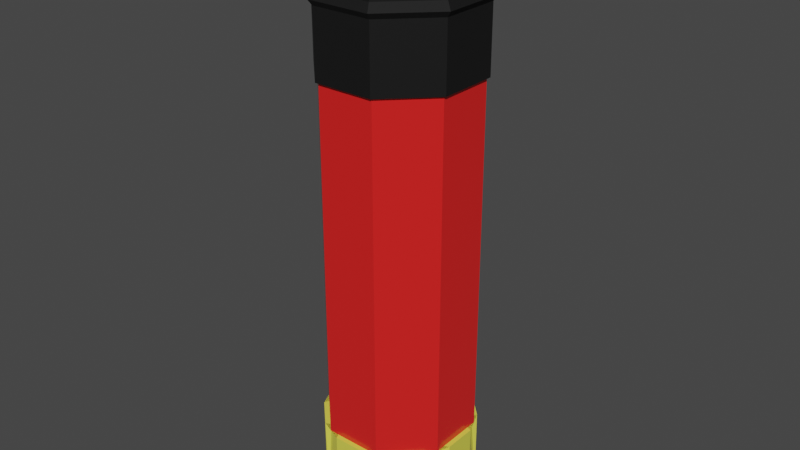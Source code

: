 # Source: Glue_Stick.blend  (saved by Blender 2.82.7; exported with 4.5.12 LTS)
import bpy
from mathutils import Matrix  # noqa: F401  (used for matrix-valued properties, if any)

bpy.ops.wm.read_factory_settings(use_empty=True)
scene = bpy.context.scene
scene.name = 'Scene'

# ---- collections
col_collection = bpy.data.collections.new('Collection'); scene.collection.children.link(col_collection)

# ---- materials (node trees are filled in below, after node groups)
mat_material = bpy.data.materials.new('Material')
mat_material.alpha_threshold = 0.0
mat_material.use_transparent_shadow = False
mat_material.line_color = (0.0, 0.0, 0.0, 1.0)
mat_material_001 = bpy.data.materials.new('Material.001')
mat_material_001.use_transparent_shadow = False
mat_material_002 = bpy.data.materials.new('Material.002')
mat_material_002.use_transparent_shadow = False

# ---- material node trees
mat_material.use_nodes = True; mat_material.node_tree.nodes.clear()
_N = mat_material.node_tree.nodes; _L = mat_material.node_tree.links
n0 = _N.new('ShaderNodeOutputMaterial'); n0.name = 'Material Output'; n0.location = (300, 300)
n1 = _N.new('ShaderNodeBsdfPrincipled'); n1.name = 'Principled BSDF'; n1.location = (10, 300)
n1.distribution = 'GGX'
n1.subsurface_method = 'BURLEY'
n1.inputs[0].default_value = (0.8, 0.763, 0.08864, 1.0)
n1.inputs[2].default_value = 0.1743
n1.inputs[3].default_value = 1.45
n1.inputs[27].default_value = (0.0, 0.0, 0.0, 1.0)
n1.inputs[28].default_value = 1.0
_L.new(n1.outputs[0], n0.inputs[0])
n0.is_active_output = True
mat_material_001.use_nodes = True; mat_material_001.node_tree.nodes.clear()
_N = mat_material_001.node_tree.nodes; _L = mat_material_001.node_tree.links
n0 = _N.new('ShaderNodeOutputMaterial'); n0.name = 'Material Output'; n0.location = (300, 300)
n1 = _N.new('ShaderNodeBsdfPrincipled'); n1.name = 'Principled BSDF'; n1.location = (10, 300)
n1.distribution = 'GGX'
n1.subsurface_method = 'BURLEY'
n1.inputs[0].default_value = (0.8, 0.01758, 0.01651, 1.0)
n1.inputs[2].default_value = 0.1972
n1.inputs[3].default_value = 1.45
n1.inputs[27].default_value = (0.0, 0.0, 0.0, 1.0)
n1.inputs[28].default_value = 1.0
_L.new(n1.outputs[0], n0.inputs[0])
n0.is_active_output = True
mat_material_002.use_nodes = True; mat_material_002.node_tree.nodes.clear()
_N = mat_material_002.node_tree.nodes; _L = mat_material_002.node_tree.links
n0 = _N.new('ShaderNodeOutputMaterial'); n0.name = 'Material Output'; n0.location = (300, 300)
n1 = _N.new('ShaderNodeBsdfPrincipled'); n1.name = 'Principled BSDF'; n1.location = (10, 300)
n1.distribution = 'GGX'
n1.subsurface_method = 'BURLEY'
n1.inputs[0].default_value = (0.0, 0.0, 0.0, 1.0)
n1.inputs[2].default_value = 0.8119
n1.inputs[3].default_value = 1.45
n1.inputs[27].default_value = (0.0, 0.0, 0.0, 1.0)
n1.inputs[28].default_value = 1.0
_L.new(n1.outputs[0], n0.inputs[0])
n0.is_active_output = True

# ---- world
world_world = bpy.data.worlds.new('World'); scene.world = world_world
world_world.use_nodes = True; world_world.node_tree.nodes.clear()
_N = world_world.node_tree.nodes; _L = world_world.node_tree.links
n0 = _N.new('ShaderNodeOutputWorld'); n0.name = 'World Output'; n0.location = (300, 300)
n1 = _N.new('ShaderNodeBackground'); n1.name = 'Background'; n1.location = (10, 300)
n1.inputs[0].default_value = (0.05088, 0.05088, 0.05088, 1.0)
_L.new(n1.outputs[0], n0.inputs[0])
n0.is_active_output = True
world_world.color = (0.05088, 0.05088, 0.05088)
world_world.use_sun_shadow = False
world_world.sun_shadow_jitter_overblur = 0.0

# ---- meshes
me_cube = bpy.data.meshes.new('Cube')
me_cube.from_pydata([(1.041, 2.399, -0.4299), (0.4299, 2.399, -1.041), (0.4299, 2.399, 1.041), (1.041, 2.399, 0.4299), (-0.4299, 2.399, -1.041), (-1.041, 2.399, -0.4299), (-1.041, 2.399, 0.4299), (-0.4299, 2.399, 1.041), (0.4132, -2.671, -1.0), (-0.4132, -2.671, 1.0), (0.4132, -2.671, 1.0), (-0.4132, -2.671, -1.0), (-1.0, -2.671, -0.4132), (0.5025, -2.671, -0.8915), (0.238, -2.671, -1.069), (0.3888, -2.671, -0.9411), (0.9866, -2.671, -0.273), (0.9249, -2.671, -0.5855), (0.9411, -2.671, -0.3888), (0.8915, -2.671, 0.5025), (1.069, -2.671, 0.238), (0.9411, -2.671, 0.3888), (0.273, -2.671, 0.9866), (0.5855, -2.671, 0.9249), (0.3888, -2.671, 0.9411), (-0.8915, -2.671, -0.5025), (-1.069, -2.671, -0.238), (-0.9411, -2.671, -0.3888), (-0.273, -2.671, -0.9866), (-0.5855, -2.671, -0.9249), (-0.3888, -2.671, -0.9411), (-0.5025, -2.671, 0.8915), (-0.238, -2.671, 1.069), (-0.3888, -2.671, 0.9411), (-0.9866, -2.671, 0.273), (-0.9249, -2.671, 0.5855), (-0.9411, -2.671, 0.3888), (0.9494, -3.852, -0.5265), (1.044, -3.852, -0.297), (0.297, -3.852, -1.044), (0.5265, -3.852, -0.9494), (-0.9494, -3.852, 0.5265), (-1.044, -3.852, 0.297), (-0.297, -3.852, 1.044), (-0.5265, -3.852, 0.9494), (0.5265, -3.852, 0.9494), (0.297, -3.852, 1.044), (1.044, -3.852, 0.297), (0.9494, -3.852, 0.5265), (-0.5265, -3.852, -0.9494), (-0.297, -3.852, -1.044), (-1.044, -3.852, -0.297), (-0.9494, -3.852, -0.5265), (0.5855, -2.671, -0.9249), (0.273, -2.671, -0.9866), (1.0, -2.671, -0.4132), (1.069, -2.671, -0.238), (0.8915, -2.671, -0.5025), (1.0, -2.671, 0.4132), (0.9249, -2.671, 0.5855), (0.9866, -2.671, 0.273), (0.238, -2.671, 1.069), (0.5025, -2.671, 0.8915), (-0.9249, -2.671, -0.5855), (-0.9866, -2.671, -0.273), (-0.238, -2.671, -1.069), (-0.5025, -2.671, -0.8915), (-0.5855, -2.671, 0.9249), (-0.273, -2.671, 0.9866), (-1.0, -2.671, 0.4132), (-1.069, -2.671, 0.238), (-0.8915, -2.671, 0.5025), (0.5855, -3.916, -0.9249), (0.238, -3.916, -1.069), (-0.238, -3.916, -1.069), (-0.5855, -3.916, -0.9249), (0.238, -3.916, 1.069), (0.5855, -3.916, 0.9249), (0.9249, -3.916, 0.5855), (1.069, -3.916, 0.238), (1.069, -3.916, -0.238), (0.9249, -3.916, -0.5855), (-0.5855, -3.916, 0.9249), (-0.238, -3.916, 1.069), (-0.9249, -3.916, -0.5855), (-1.069, -3.916, -0.238), (-1.069, -3.916, 0.238), (-0.9249, -3.916, 0.5855), (0.4132, 2.399, -1.0), (1.0, 2.399, -0.4132), (-0.4132, 2.399, 1.0), (-1.0, 2.399, 0.4132), (1.0, 2.399, 0.4132), (0.4132, 2.399, 1.0), (-1.0, 2.399, -0.4132), (-0.4132, 2.399, -1.0), (0.4299, 3.326, -1.041), (1.041, 3.326, -0.4299), (-0.4299, 3.326, 1.041), (-1.041, 3.326, 0.4299), (1.041, 3.326, 0.4299), (0.4299, 3.326, 1.041), (-1.041, 3.326, -0.4299), (-0.4299, 3.326, -1.041), (0.4299, 3.52, -1.041), (1.041, 3.52, -0.4299), (-0.4299, 3.52, 1.041), (-1.041, 3.52, 0.4299), (1.041, 3.52, 0.4299), (0.4299, 3.52, 1.041), (-1.041, 3.52, -0.4299), (-0.4299, 3.52, -1.041), (0.4299, 3.919, -1.041), (1.041, 3.919, -0.4299), (-0.4299, 3.919, 1.041), (-1.041, 3.919, 0.4299), (1.041, 3.919, 0.4299), (0.4299, 3.919, 1.041), (-1.041, 3.919, -0.4299), (-0.4299, 3.919, -1.041), (0.4299, 4.124, -1.041), (1.041, 4.124, -0.4299), (-0.4299, 4.124, 1.041), (-1.041, 4.124, 0.4299), (1.041, 4.124, 0.4299), (0.4299, 4.124, 1.041), (-1.041, 4.124, -0.4299), (-0.4299, 4.124, -1.041), (0.4299, 4.431, -1.041), (1.041, 4.431, -0.4299), (-0.4299, 4.431, 1.041), (-1.041, 4.431, 0.4299), (1.041, 4.431, 0.4299), (0.4299, 4.431, 1.041), (-1.041, 4.431, -0.4299), (-0.4299, 4.431, -1.041), (0.4542, 3.406, -1.099), (1.099, 3.406, -0.4542), (0.4542, 3.406, 1.099), (-0.4542, 3.406, 1.099), (1.099, 3.406, 0.4542), (-1.099, 3.406, -0.4542), (-0.4542, 3.406, -1.099), (-1.099, 3.406, 0.4542), (-0.4542, 4.038, 1.099), (-1.099, 4.038, 0.4542), (-1.099, 4.038, -0.4542), (-0.4542, 4.038, -1.099), (0.4542, 4.038, -1.099), (1.099, 4.038, 0.4542), (0.4542, 4.038, 1.099), (1.099, 4.038, -0.4542)], [], [(56, 20, 79, 80), (69, 91, 94, 12), (10, 93, 90, 9), (3, 0, 97, 100), (55, 89, 92, 58), (89, 55, 8, 88), (9, 90, 91, 69), (93, 10, 58, 92), (95, 11, 12, 94), (11, 95, 88, 8), (65, 14, 73, 74), (85, 84, 75, 74, 73, 72, 81, 80, 79, 78, 77, 76, 83, 82, 87, 86), (61, 32, 83, 76), (70, 26, 85, 86), (55, 17, 53, 8), (59, 23, 77, 78), (11, 29, 63, 12), (63, 29, 75, 84), (10, 23, 59, 58), (8, 14, 65, 11), (9, 32, 61, 10), (58, 20, 56, 55), (12, 26, 70, 69), (69, 35, 67, 9), (67, 35, 87, 82), (13, 54, 15), (16, 57, 18), (19, 60, 21), (22, 62, 24), (25, 64, 27), (28, 66, 30), (31, 68, 33), (34, 71, 36), (13, 40, 39, 54), (49, 66, 28, 50), (22, 46, 45, 62), (47, 60, 19, 48), (16, 38, 37, 57), (31, 44, 43, 68), (51, 64, 25, 52), (34, 42, 41, 71), (53, 17, 81, 72), (13, 15, 8, 53), (15, 54, 14, 8), (16, 18, 55, 56), (18, 57, 17, 55), (19, 21, 58, 59), (21, 60, 20, 58), (22, 24, 10, 61), (24, 62, 23, 10), (25, 27, 12, 63), (27, 64, 26, 12), (28, 30, 11, 65), (30, 66, 29, 11), (31, 33, 9, 67), (33, 68, 32, 9), (34, 36, 69, 70), (36, 71, 35, 69), (40, 13, 53, 72), (39, 40, 72, 73), (54, 39, 73, 14), (49, 50, 74, 75), (66, 49, 75, 29), (50, 28, 65, 74), (46, 22, 61, 76), (45, 46, 76, 77), (62, 45, 77, 23), (47, 48, 78, 79), (60, 47, 79, 20), (48, 19, 59, 78), (38, 16, 56, 80), (37, 38, 80, 81), (57, 37, 81, 17), (44, 31, 67, 82), (43, 44, 82, 83), (68, 43, 83, 32), (51, 52, 84, 85), (64, 51, 85, 26), (52, 25, 63, 84), (42, 34, 70, 86), (41, 42, 86, 87), (71, 41, 87, 35), (1, 0, 89, 88), (7, 6, 91, 90), (3, 2, 93, 92), (5, 4, 95, 94), (4, 1, 88, 95), (0, 3, 92, 89), (6, 5, 94, 91), (2, 7, 90, 93), (137, 136, 104, 105), (4, 5, 102, 103), (6, 7, 98, 99), (5, 6, 99, 102), (1, 4, 103, 96), (2, 3, 100, 101), (0, 1, 96, 97), (7, 2, 101, 98), (110, 107, 115, 118), (139, 138, 109, 106), (140, 137, 105, 108), (142, 141, 110, 111), (143, 139, 106, 107), (141, 143, 107, 110), (136, 142, 111, 104), (138, 140, 108, 109), (145, 144, 122, 123), (104, 111, 119, 112), (109, 108, 116, 117), (105, 104, 112, 113), (106, 109, 117, 114), (108, 105, 113, 116), (111, 110, 118, 119), (107, 106, 114, 115), (122, 125, 133, 130), (146, 145, 123, 126), (148, 147, 127, 120), (150, 149, 124, 125), (151, 148, 120, 121), (144, 150, 125, 122), (149, 151, 121, 124), (147, 146, 126, 127), (129, 128, 135, 134, 131, 130, 133, 132), (124, 121, 129, 132), (127, 126, 134, 135), (123, 122, 130, 131), (126, 123, 131, 134), (120, 127, 135, 128), (125, 124, 132, 133), (121, 120, 128, 129), (101, 100, 140, 138), (96, 103, 142, 136), (102, 99, 143, 141), (99, 98, 139, 143), (103, 102, 141, 142), (100, 97, 137, 140), (98, 101, 138, 139), (97, 96, 136, 137), (119, 118, 146, 147), (116, 113, 151, 149), (114, 117, 150, 144), (113, 112, 148, 151), (117, 116, 149, 150), (112, 119, 147, 148), (118, 115, 145, 146), (115, 114, 144, 145)])
me_cube.polygons.foreach_set('material_index', [0, 1, 1, 2, 1, 1, 1, 1, 1, 1, 0, 0, 0, 0, 0, 0, 0, 0, 0, 0, 0, 0, 0, 0, 0, 0, 0, 0, 0, 0, 0, 0, 0, 0, 0, 0, 0, 0, 0, 0, 0, 0, 0, 0, 0, 0, 0, 0, 0, 0, 0, 0, 0, 0, 0, 0, 0, 0, 0, 0, 0, 0, 0, 0, 0, 0, 0, 0, 0, 0, 0, 0, 0, 0, 0, 0, 0, 0, 0, 0, 0, 0, 0, 0, 0, 0, 0, 0, 0, 0, 2, 2, 2, 2, 2, 2, 2, 2, 2, 2, 2, 2, 2, 2, 2, 2, 2, 2, 2, 2, 2, 2, 2, 2, 2, 2, 2, 2, 2, 2, 2, 2, 2, 2, 2, 2, 2, 2, 2, 2, 2, 2, 2, 2, 2, 2, 2, 2, 2, 2, 2, 2, 2, 2, 2, 2])
_uv = me_cube.uv_layers.new(name='UVMap')
_uv.uv.foreach_set('vector', [0.3606, 0.6004, 0.3606, 0.6496, 0.3606, 0.6496, 0.3606, 0.6004, 0.375, 0.07335, 0.625, 0.07335, 0.625, 0.1767, 0.375, 0.1767, 0.375, 0.8233, 0.625, 0.8233, 0.625, 0.9267, 0.375, 0.9267, 0.6325, 0.6736, 0.6325, 0.5764, 0.6325, 0.5764, 0.6325, 0.6736, 0.375, 0.5733, 0.625, 0.5733, 0.625, 0.6767, 0.375, 0.6767, 0.625, 0.5733, 0.375, 0.5733, 0.375, 0.4267, 0.625, 0.4267, 0.375, 0.9267, 0.625, 0.9267, 0.625, 1.0, 0.375, 1.0, 0.625, 0.8233, 0.375, 0.8233, 0.375, 0.6767, 0.625, 0.6767, 0.625, 0.3233, 0.375, 0.3233, 0.375, 0.1767, 0.625, 0.1767, 0.375, 0.3233, 0.625, 0.3233, 0.625, 0.4267, 0.375, 0.4267, 0.2254, 0.5144, 0.2746, 0.5144, 0.2746, 0.5144, 0.2254, 0.5144, 0.1394, 0.6004, 0.1543, 0.5644, 0.1894, 0.5293, 0.2254, 0.5144, 0.2746, 0.5144, 0.3106, 0.5293, 0.3457, 0.5644, 0.3606, 0.6004, 0.3606, 0.6496, 0.3457, 0.6856, 0.3106, 0.7207, 0.2746, 0.7356, 0.2254, 0.7356, 0.1894, 0.7207, 0.1543, 0.6856, 0.1394, 0.6496, 0.2746, 0.7356, 0.2254, 0.7356, 0.2254, 0.7356, 0.2746, 0.7356, 0.1394, 0.6496, 0.1394, 0.6004, 0.1394, 0.6004, 0.1394, 0.6496, 0.375, 0.5734, 0.3457, 0.5644, 0.3106, 0.5293, 0.3017, 0.5, 0.3457, 0.6856, 0.3106, 0.7207, 0.3106, 0.7207, 0.3457, 0.6856, 0.1984, 0.5, 0.1894, 0.5293, 0.1543, 0.5644, 0.125, 0.5733, 0.1543, 0.5644, 0.1894, 0.5293, 0.1894, 0.5293, 0.1543, 0.5644, 0.3016, 0.75, 0.3106, 0.7207, 0.3457, 0.6856, 0.375, 0.6767, 0.3016, 0.5, 0.2746, 0.5144, 0.2254, 0.5144, 0.1983, 0.5, 0.1984, 0.75, 0.2254, 0.7356, 0.2746, 0.7356, 0.3017, 0.75, 0.375, 0.6766, 0.3606, 0.6496, 0.3606, 0.6004, 0.375, 0.5733, 0.125, 0.5734, 0.1394, 0.6004, 0.1394, 0.6496, 0.125, 0.6767, 0.125, 0.6766, 0.1543, 0.6856, 0.1894, 0.7207, 0.1983, 0.75, 0.1894, 0.7207, 0.1543, 0.6856, 0.1543, 0.6856, 0.1894, 0.7207, 0.3045, 0.5267, 0.2218, 0.8064, 0.2327, 0.8038, 0.3581, 0.5943, 0.1019, 0.7329, 0.1114, 0.7388, 0.3483, 0.6795, 0.06864, 0.5968, 0.07117, 0.6077, 0.2807, 0.7331, 0.1421, 0.4769, 0.1362, 0.4864, 0.1517, 0.5705, 0.4314, 0.6532, 0.4288, 0.6423, 0.2193, 0.5169, 0.3579, 0.7731, 0.3638, 0.7636, 0.1955, 0.7233, 0.2782, 0.4436, 0.2673, 0.4462, 0.1419, 0.6557, 0.3981, 0.5171, 0.3886, 0.5112, 0.3045, 0.5267, 0.3045, 0.5267, 0.2807, 0.5169, 0.2807, 0.5169, 0.1955, 0.5267, 0.1955, 0.5267, 0.2193, 0.5169, 0.2193, 0.5169, 0.2807, 0.7331, 0.2807, 0.7331, 0.3045, 0.7233, 0.3045, 0.7233, 0.3581, 0.6557, 0.3581, 0.6557, 0.3483, 0.6795, 0.3483, 0.6795, 0.3581, 0.5943, 0.3581, 0.5943, 0.3483, 0.5705, 0.3483, 0.5705, 0.1955, 0.7233, 0.1955, 0.7233, 0.2193, 0.7331, 0.2193, 0.7331, 0.1419, 0.5943, 0.1419, 0.5943, 0.1517, 0.5705, 0.1517, 0.5705, 0.1419, 0.6557, 0.1419, 0.6557, 0.1517, 0.6795, 0.1517, 0.6795, 0.3106, 0.5293, 0.3457, 0.5644, 0.3457, 0.5644, 0.3106, 0.5293, 0.3045, 0.5267, 0.2327, 0.8038, 0.3016, 0.5, 0.3106, 0.5293, 0.2327, 0.8038, 0.2218, 0.8064, 0.2852, 0.5038, 0.3016, 0.5, 0.3581, 0.5943, 0.1114, 0.7388, 0.375, 0.5734, 0.3606, 0.6004, 0.1114, 0.7388, 0.1019, 0.7329, 0.3606, 0.5644, 0.375, 0.5734, 0.3483, 0.6795, 0.07117, 0.6077, 0.375, 0.6766, 0.3457, 0.6856, 0.07117, 0.6077, 0.06864, 0.5968, 0.3712, 0.6602, 0.375, 0.6766, 0.2807, 0.7331, 0.1362, 0.4864, 0.3016, 0.75, 0.2746, 0.7356, 0.1362, 0.4864, 0.1421, 0.4769, 0.3106, 0.7356, 0.3016, 0.75, 0.1517, 0.5705, 0.4288, 0.6423, 0.125, 0.5734, 0.1543, 0.5644, 0.4288, 0.6423, 0.4314, 0.6532, 0.1288, 0.5898, 0.125, 0.5734, 0.2193, 0.5169, 0.3638, 0.7636, 0.1984, 0.5, 0.2254, 0.5144, 0.3638, 0.7636, 0.3579, 0.7731, 0.1894, 0.5144, 0.1984, 0.5, 0.1955, 0.7233, 0.2673, 0.4462, 0.1984, 0.75, 0.1894, 0.7207, 0.2673, 0.4462, 0.2782, 0.4436, 0.2148, 0.7462, 0.1984, 0.75, 0.1419, 0.6557, 0.3886, 0.5112, 0.125, 0.6766, 0.1394, 0.6496, 0.3886, 0.5112, 0.3981, 0.5171, 0.1394, 0.6856, 0.125, 0.6766, 0.3045, 0.5267, 0.3045, 0.5267, 0.3106, 0.5293, 0.3106, 0.5293, 0.2807, 0.5169, 0.3045, 0.5267, 0.3106, 0.5293, 0.2746, 0.5144, 0.2807, 0.5169, 0.2807, 0.5169, 0.2746, 0.5144, 0.2746, 0.5144, 0.1955, 0.5267, 0.2193, 0.5169, 0.2254, 0.5144, 0.1894, 0.5293, 0.1955, 0.5267, 0.1955, 0.5267, 0.1894, 0.5293, 0.1894, 0.5293, 0.2193, 0.5169, 0.2193, 0.5169, 0.2254, 0.5144, 0.2254, 0.5144, 0.2807, 0.7331, 0.2807, 0.7331, 0.2746, 0.7356, 0.2746, 0.7356, 0.3045, 0.7233, 0.2807, 0.7331, 0.2746, 0.7356, 0.3106, 0.7207, 0.3045, 0.7233, 0.3045, 0.7233, 0.3106, 0.7207, 0.3106, 0.7207, 0.3581, 0.6557, 0.3483, 0.6795, 0.3457, 0.6856, 0.3606, 0.6496, 0.3581, 0.6557, 0.3581, 0.6557, 0.3606, 0.6496, 0.3606, 0.6496, 0.3483, 0.6795, 0.3483, 0.6795, 0.3457, 0.6856, 0.3457, 0.6856, 0.3581, 0.5943, 0.3581, 0.5943, 0.3606, 0.6004, 0.3606, 0.6004, 0.3483, 0.5705, 0.3581, 0.5943, 0.3606, 0.6004, 0.3457, 0.5644, 0.3483, 0.5705, 0.3483, 0.5705, 0.3457, 0.5644, 0.3457, 0.5644, 0.1955, 0.7233, 0.1955, 0.7233, 0.1894, 0.7207, 0.1894, 0.7207, 0.2193, 0.7331, 0.1955, 0.7233, 0.1894, 0.7207, 0.2254, 0.7356, 0.2193, 0.7331, 0.2193, 0.7331, 0.2254, 0.7356, 0.2254, 0.7356, 0.1419, 0.5943, 0.1517, 0.5705, 0.1543, 0.5644, 0.1394, 0.6004, 0.1419, 0.5943, 0.1419, 0.5943, 0.1394, 0.6004, 0.1394, 0.6004, 0.1517, 0.5705, 0.1517, 0.5705, 0.1543, 0.5644, 0.1543, 0.5644, 0.1419, 0.6557, 0.1419, 0.6557, 0.1394, 0.6496, 0.1394, 0.6496, 0.1517, 0.6795, 0.1419, 0.6557, 0.1394, 0.6496, 0.1543, 0.6856, 0.1517, 0.6795, 0.1517, 0.6795, 0.1543, 0.6856, 0.1543, 0.6856, 0.7014, 0.5075, 0.6325, 0.5764, 0.625, 0.5733, 0.6983, 0.5, 0.7986, 0.7425, 0.8675, 0.6736, 0.875, 0.6767, 0.8017, 0.75, 0.6325, 0.6736, 0.7014, 0.7425, 0.6983, 0.75, 0.625, 0.6767, 0.8675, 0.5764, 0.7986, 0.5075, 0.8017, 0.5, 0.875, 0.5733, 0.7986, 0.5075, 0.7014, 0.5075, 0.6983, 0.5, 0.8017, 0.5, 0.6325, 0.5764, 0.6325, 0.6736, 0.625, 0.6767, 0.625, 0.5733, 0.8675, 0.6736, 0.8675, 0.5764, 0.875, 0.5733, 0.875, 0.6767, 0.7014, 0.7425, 0.7986, 0.7425, 0.8017, 0.75, 0.6983, 0.75, 0.6325, 0.5764, 0.7014, 0.5075, 0.7014, 0.5075, 0.6325, 0.5764, 0.7986, 0.5075, 0.8675, 0.5764, 0.8675, 0.5764, 0.7986, 0.5075, 0.8675, 0.6736, 0.7986, 0.7425, 0.7986, 0.7425, 0.8675, 0.6736, 0.8675, 0.5764, 0.8675, 0.6736, 0.8675, 0.6736, 0.8675, 0.5764, 0.7014, 0.5075, 0.7986, 0.5075, 0.7986, 0.5075, 0.7014, 0.5075, 0.7014, 0.7425, 0.6325, 0.6736, 0.6325, 0.6736, 0.7014, 0.7425, 0.6325, 0.5764, 0.7014, 0.5075, 0.7014, 0.5075, 0.6325, 0.5764, 0.7986, 0.7425, 0.7014, 0.7425, 0.7014, 0.7425, 0.7986, 0.7425, 0.8675, 0.5764, 0.8675, 0.6736, 0.8675, 0.6736, 0.8675, 0.5764, 0.7986, 0.7425, 0.7014, 0.7425, 0.7014, 0.7425, 0.7986, 0.7425, 0.6325, 0.6736, 0.6325, 0.5764, 0.6325, 0.5764, 0.6325, 0.6736, 0.7986, 0.5075, 0.8675, 0.5764, 0.8675, 0.5764, 0.7986, 0.5075, 0.8675, 0.6736, 0.7986, 0.7425, 0.7986, 0.7425, 0.8675, 0.6736, 0.8675, 0.5764, 0.8675, 0.6736, 0.8675, 0.6736, 0.8675, 0.5764, 0.7014, 0.5075, 0.7986, 0.5075, 0.7986, 0.5075, 0.7014, 0.5075, 0.7014, 0.7425, 0.6325, 0.6736, 0.6325, 0.6736, 0.7014, 0.7425, 0.8675, 0.6736, 0.7986, 0.7425, 0.7986, 0.7425, 0.8675, 0.6736, 0.7014, 0.5075, 0.7986, 0.5075, 0.7986, 0.5075, 0.7014, 0.5075, 0.7014, 0.7425, 0.6325, 0.6736, 0.6325, 0.6736, 0.7014, 0.7425, 0.6325, 0.5764, 0.7014, 0.5075, 0.7014, 0.5075, 0.6325, 0.5764, 0.7986, 0.7425, 0.7014, 0.7425, 0.7014, 0.7425, 0.7986, 0.7425, 0.6325, 0.6736, 0.6325, 0.5764, 0.6325, 0.5764, 0.6325, 0.6736, 0.7986, 0.5075, 0.8675, 0.5764, 0.8675, 0.5764, 0.7986, 0.5075, 0.8675, 0.6736, 0.7986, 0.7425, 0.7986, 0.7425, 0.8675, 0.6736, 0.7986, 0.7425, 0.7014, 0.7425, 0.7014, 0.7425, 0.7986, 0.7425, 0.8675, 0.5764, 0.8675, 0.6736, 0.8675, 0.6736, 0.8675, 0.5764, 0.7014, 0.5075, 0.7986, 0.5075, 0.7986, 0.5075, 0.7014, 0.5075, 0.7014, 0.7425, 0.6325, 0.6736, 0.6325, 0.6736, 0.7014, 0.7425, 0.6325, 0.5764, 0.7014, 0.5075, 0.7014, 0.5075, 0.6325, 0.5764, 0.7986, 0.7425, 0.7014, 0.7425, 0.7014, 0.7425, 0.7986, 0.7425, 0.6325, 0.6736, 0.6325, 0.5764, 0.6325, 0.5764, 0.6325, 0.6736, 0.7986, 0.5075, 0.8675, 0.5764, 0.8675, 0.5764, 0.7986, 0.5075, 0.6325, 0.5764, 0.7014, 0.5075, 0.7986, 0.5075, 0.8675, 0.5764, 0.8675, 0.6736, 0.7986, 0.7425, 0.7014, 0.7425, 0.6325, 0.6736, 0.6325, 0.6736, 0.6325, 0.5764, 0.6325, 0.5764, 0.6325, 0.6736, 0.7986, 0.5075, 0.8675, 0.5764, 0.8675, 0.5764, 0.7986, 0.5075, 0.8675, 0.6736, 0.7986, 0.7425, 0.7986, 0.7425, 0.8675, 0.6736, 0.8675, 0.5764, 0.8675, 0.6736, 0.8675, 0.6736, 0.8675, 0.5764, 0.7014, 0.5075, 0.7986, 0.5075, 0.7986, 0.5075, 0.7014, 0.5075, 0.7014, 0.7425, 0.6325, 0.6736, 0.6325, 0.6736, 0.7014, 0.7425, 0.6325, 0.5764, 0.7014, 0.5075, 0.7014, 0.5075, 0.6325, 0.5764, 0.7014, 0.7425, 0.6325, 0.6736, 0.6325, 0.6736, 0.7014, 0.7425, 0.7014, 0.5075, 0.7986, 0.5075, 0.7986, 0.5075, 0.7014, 0.5075, 0.8675, 0.5764, 0.8675, 0.6736, 0.8675, 0.6736, 0.8675, 0.5764, 0.8675, 0.6736, 0.7986, 0.7425, 0.7986, 0.7425, 0.8675, 0.6736, 0.7986, 0.5075, 0.8675, 0.5764, 0.8675, 0.5764, 0.7986, 0.5075, 0.6325, 0.6736, 0.6325, 0.5764, 0.6325, 0.5764, 0.6325, 0.6736, 0.7986, 0.7425, 0.7014, 0.7425, 0.7014, 0.7425, 0.7986, 0.7425, 0.6325, 0.5764, 0.7014, 0.5075, 0.7014, 0.5075, 0.6325, 0.5764, 0.7986, 0.5075, 0.8675, 0.5764, 0.8675, 0.5764, 0.7986, 0.5075, 0.6325, 0.6736, 0.6325, 0.5764, 0.6325, 0.5764, 0.6325, 0.6736, 0.7986, 0.7425, 0.7014, 0.7425, 0.7014, 0.7425, 0.7986, 0.7425, 0.6325, 0.5764, 0.7014, 0.5075, 0.7014, 0.5075, 0.6325, 0.5764, 0.7014, 0.7425, 0.6325, 0.6736, 0.6325, 0.6736, 0.7014, 0.7425, 0.7014, 0.5075, 0.7986, 0.5075, 0.7986, 0.5075, 0.7014, 0.5075, 0.8675, 0.5764, 0.8675, 0.6736, 0.8675, 0.6736, 0.8675, 0.5764, 0.8675, 0.6736, 0.7986, 0.7425, 0.7986, 0.7425, 0.8675, 0.6736])
me_cube.materials.append(mat_material)
me_cube.materials.append(mat_material_001)
me_cube.materials.append(mat_material_002)
me_cube.use_remesh_preserve_volume = False
me_cube.use_remesh_preserve_attributes = False
me_cube.use_mirror_vertex_groups = False
me_cube.update()

# ---- objects
ob_cube = bpy.data.objects.new('Cube', me_cube)

# ---- transforms, parenting, visibility, modifiers, constraints
ob_cube.location = (0.0, 0.0, 0.0)
ob_cube.rotation_euler = (1.571, -0.0, 0.0)
ob_cube.lock_rotations_4d = False
ob_cube.empty_display_type = 'ARROWS'
ob_cube.lineart.crease_threshold = 0.0

# ---- collection membership
col_collection.objects.link(ob_cube)

# ---- scene / render settings (as saved in the file)
scene.frame_start = 1; scene.frame_end = 250; scene.frame_set(1)
scene.render.engine = 'BLENDER_EEVEE_NEXT'
scene.cycles.use_denoising = False
scene.cycles.samples = 128
scene.cycles.sampling_pattern = 'TABULATED_SOBOL'
scene.cycles.use_adaptive_sampling = False
scene.cycles.use_light_tree = False
scene.view_settings.view_transform = 'Filmic'
bpy.context.view_layer.update()

# ---- added for rendering (the .blend has no active camera and no usable light): camera, sun
cam_auto = bpy.data.cameras.new('AutoCamera')
cam_auto.lens = 50.0
cam_auto.sensor_width = 36.0
cam_auto.clip_end = 1000.0
ob_auto_camera = bpy.data.objects.new('AutoCamera', cam_auto)
scene.collection.objects.link(ob_auto_camera)
ob_auto_camera.location = (8.24132, -9.88958, 6.85099)
ob_auto_camera.rotation_euler = (1.09748, -7.21219e-08, 0.694738)
scene.camera = ob_auto_camera
light_auto_sun = bpy.data.lights.new('AutoSun', 'SUN')
light_auto_sun.energy = 3.0
light_auto_sun.angle = 0.0523599
ob_auto_sun = bpy.data.objects.new('AutoSun', light_auto_sun)
scene.collection.objects.link(ob_auto_sun)
ob_auto_sun.rotation_euler = (0.872665, 0.174533, 0.523599)
bpy.context.view_layer.update()

